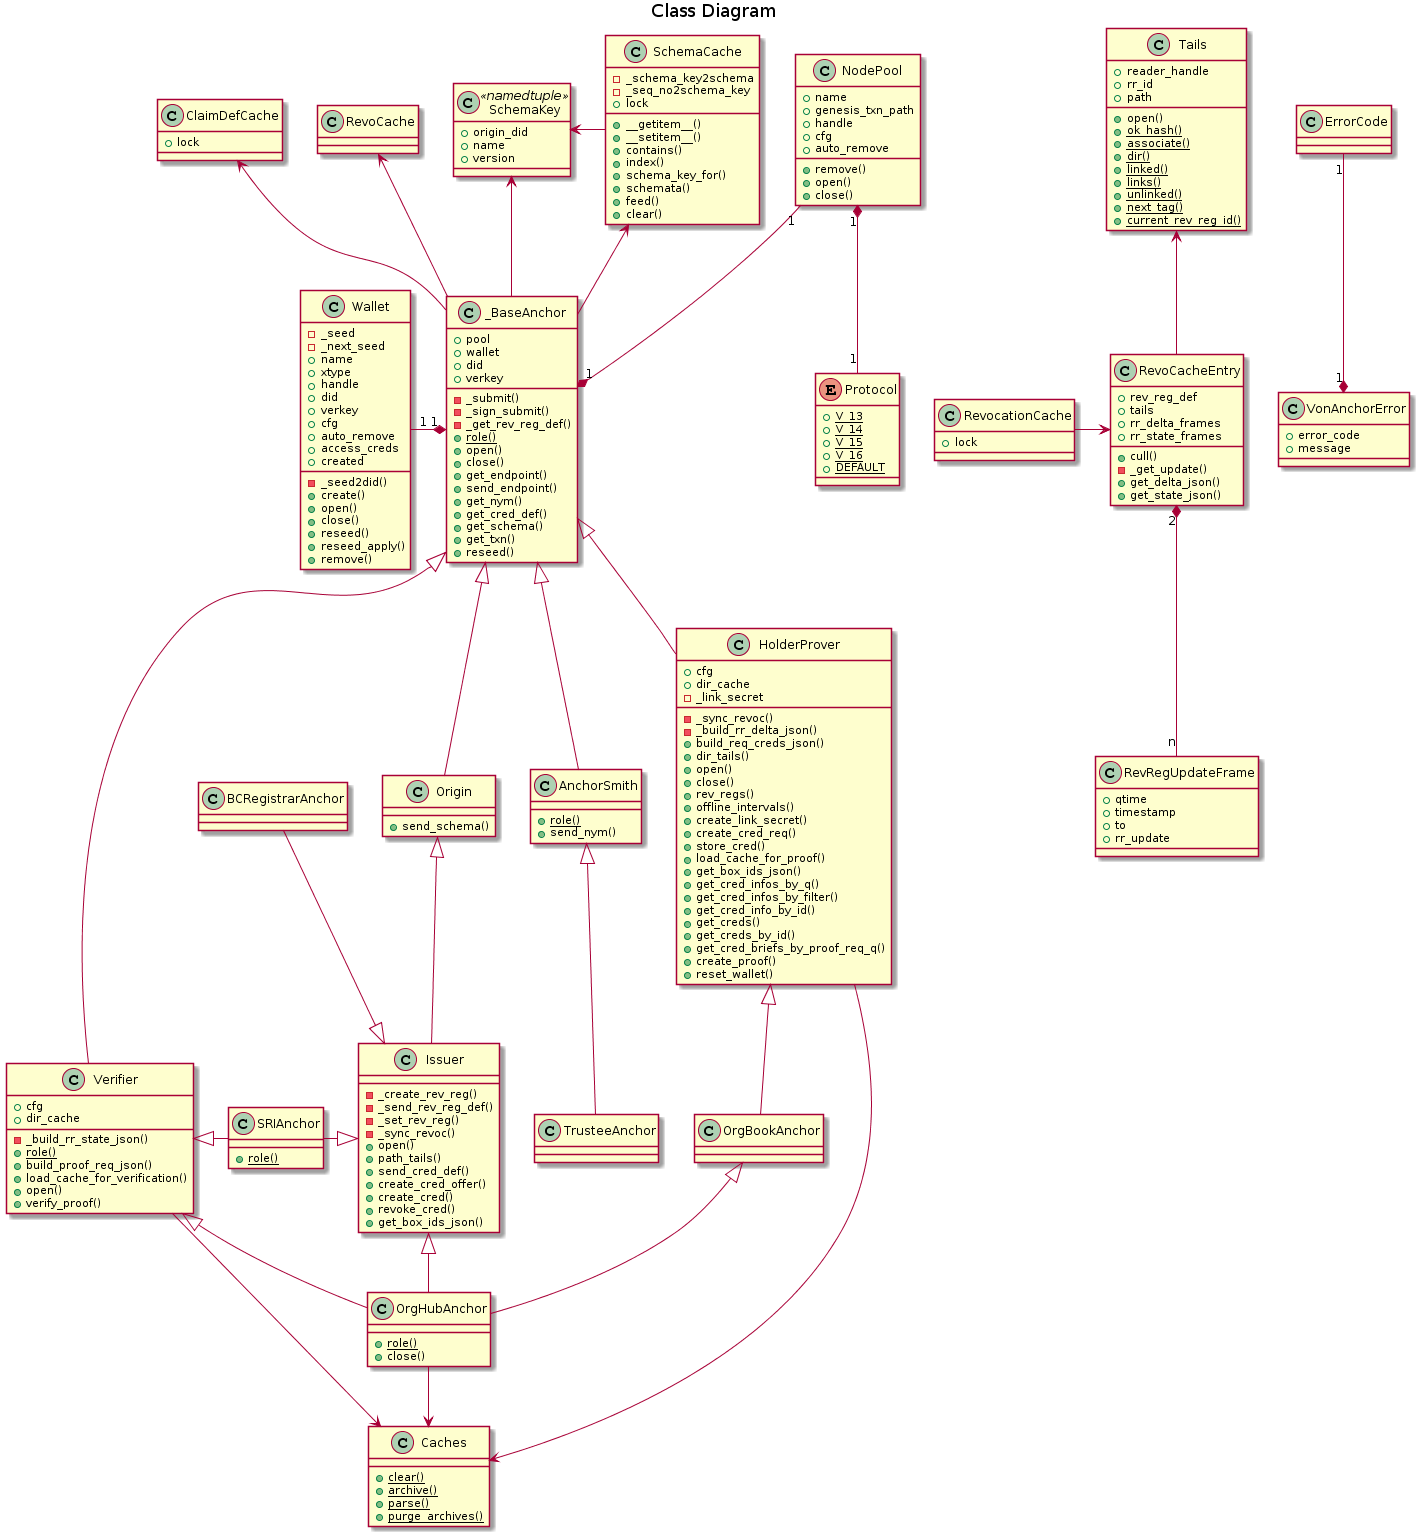

The diagram above was rendered by PlantUML. Its source (embedded in the PNG):
@startuml

title Class Diagram

class ErrorCode {
}

class VonAnchorError {
    +error_code
    +message
}

class SchemaKey << namedtuple >> {
    +origin_did
    +name
    +version
}

class SchemaCache {
    -_schema_key2schema
    -_seq_no2schema_key
    +lock
    +__getitem__()
    +__setitem__()
    +contains()
    +index()
    +schema_key_for()
    +schemata()
    +feed()
    +clear()
}

class ClaimDefCache{
    +lock
}

class Tails {
    +reader_handle
    +rr_id
    +path
    +open()
    {static} +ok_hash()
    {static} +associate()
    {static} +dir()
    {static} +linked()
    {static} +links()
    {static} +unlinked()
    {static} +next_tag()
    {static} +current_rev_reg_id()
}

class RevoCacheEntry {
    +rev_reg_def
    +tails
    +cull()
    -_get_update()
    +rr_delta_frames
    +rr_state_frames
    +get_delta_json()
    +get_state_json()
}

class RevRegUpdateFrame {
    +qtime
    +timestamp
    +to
    +rr_update
}

class RevocationCache {
    +lock
}

class Caches {
    {static} +clear()
    {static} +archive()
    {static} +parse()
    {static} +purge_archives()
}

class Wallet {
    -_seed2did()
    -_seed
    -_next_seed
    +name
    +xtype
    +handle
    +did
    +verkey
    +cfg
    +auto_remove
    +access_creds
    +created
    +create()
    +open()
    +close()
    +reseed()
    +reseed_apply()
    +remove()
}

enum Protocol {
    {static} +V_13
    {static} +V_14
    {static} +V_15
    {static} +V_16
    {static} +DEFAULT
}

class NodePool {
    +name
    +genesis_txn_path
    +handle
    +cfg
    +auto_remove
    +remove()
    +open()
    +close()
}

class _BaseAnchor {
    +pool
    +wallet
    +did
    +verkey
    -_submit()
    -_sign_submit()
    -_get_rev_reg_def()
    {static} +role()
    +open()
    +close()
    +get_endpoint()
    +send_endpoint()
    +get_nym()
    +get_cred_def()
    +get_schema()
    +get_txn()
    +reseed()
}

class AnchorSmith {
    {static} +role()
    +send_nym()
}

class Origin {
    +send_schema()
}

class Issuer {
    -_create_rev_reg()
    -_send_rev_reg_def()
    -_set_rev_reg()
    -_sync_revoc()
    +open()
    +path_tails()
    +send_cred_def()
    +create_cred_offer()
    +create_cred()
    +revoke_cred()
    +get_box_ids_json()
}

class HolderProver {
    +cfg
    +dir_cache
    -_link_secret
    -_sync_revoc()
    -_build_rr_delta_json()
    +build_req_creds_json()
    +dir_tails()
    +open()
    +close()
    +rev_regs()
    +offline_intervals()
    +create_link_secret()
    +create_cred_req()
    +store_cred()
    +load_cache_for_proof()
    +get_box_ids_json()
    +get_cred_infos_by_q()
    +get_cred_infos_by_filter()
    +get_cred_info_by_id()
    +get_creds()
    +get_creds_by_id()
    +get_cred_briefs_by_proof_req_q()
    +create_proof()
    +reset_wallet()
}

class Verifier {
    +cfg
    +dir_cache
    -_build_rr_state_json()
    {static} +role()
    +build_proof_req_json()
    +load_cache_for_verification()
    +open()
    +verify_proof()
}

class TrusteeAnchor {
}

class SRIAnchor {
    {static} +role()
}

class BCRegistrarAnchor {
}

class OrgBookAnchor {
}

class OrgHubAnchor {
    {static} +role()
    +close()
}

VonAnchorError "1" *-up- "1" ErrorCode
SchemaCache -left-> SchemaKey
_BaseAnchor -left-> SchemaKey

NodePool "1" *-- "1" Protocol

_BaseAnchor -up-> SchemaCache
_BaseAnchor "1" *-left- "1" Wallet
_BaseAnchor "1" *-up- "1" NodePool

RevoCacheEntry -up-> Tails
RevoCacheEntry "2" *-down- "n" RevRegUpdateFrame
RevocationCache -> RevoCacheEntry

_BaseAnchor -up-> RevoCache

_BaseAnchor -up-> ClaimDefCache
_BaseAnchor <|-down- AnchorSmith
_BaseAnchor <|-down- Origin
_BaseAnchor <|-down- HolderProver
_BaseAnchor <|-down- Verifier

AnchorSmith <|-down- TrusteeAnchor
Origin <|-down- Issuer

Issuer <|-left- SRIAnchor
Verifier <|-right- SRIAnchor

Issuer <|-up- BCRegistrarAnchor

HolderProver <|-down- OrgBookAnchor

OrgBookAnchor <|-- OrgHubAnchor
Issuer <|-- OrgHubAnchor
Verifier <|-- OrgHubAnchor

HolderProver --> Caches
Verifier --> Caches
OrgHubAnchor --> Caches
@enduml